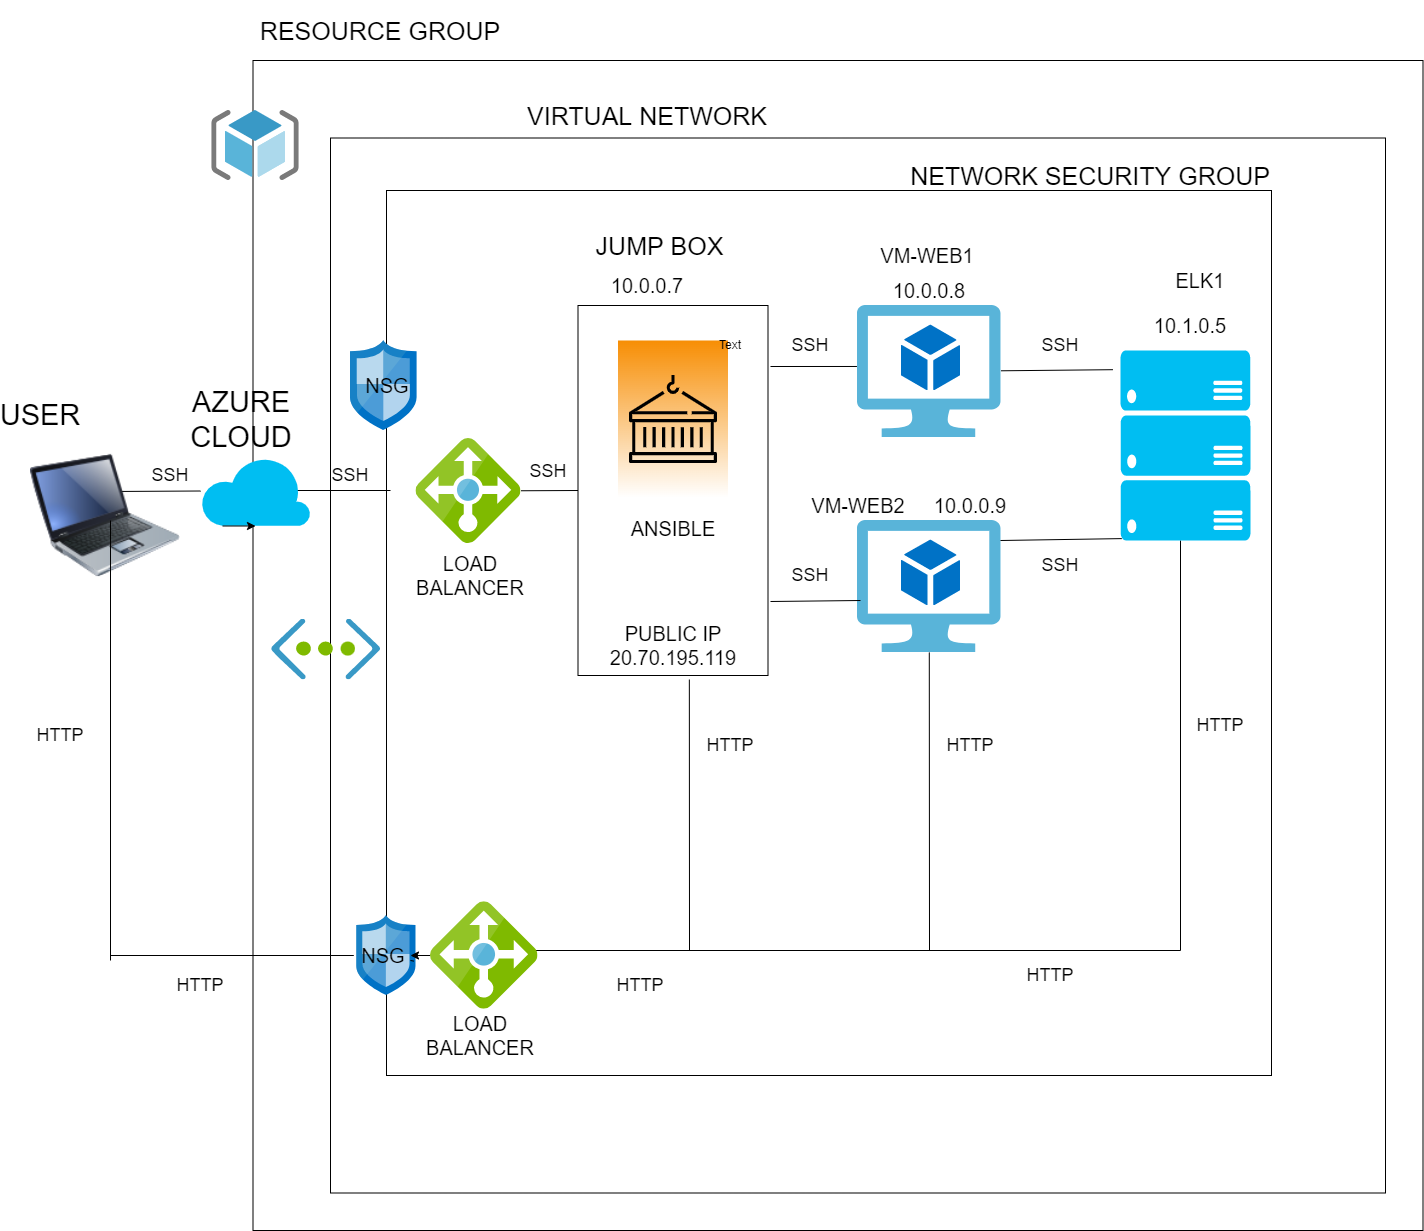

The diagram above was exported from draw.io. Its source (the exported page's mxGraphModel, read from the mxfile embedded in the PNG):
<mxGraphModel dx="2903" dy="2263" grid="1" gridSize="10" guides="1" tooltips="1" connect="1" arrows="1" fold="1" page="1" pageScale="1" pageWidth="827" pageHeight="1169" math="0" shadow="0">
  <root>
    <mxCell id="0" />
    <mxCell id="1" parent="0" />
    <mxCell id="pl66dlKqepwWdQfk60-e-98" value="vvvv" style="whiteSpace=wrap;html=1;aspect=fixed;fontStyle=7" parent="1" vertex="1">
      <mxGeometry x="222.5" y="20" width="1170" height="1170" as="geometry" />
    </mxCell>
    <mxCell id="pl66dlKqepwWdQfk60-e-99" value="" style="whiteSpace=wrap;html=1;aspect=fixed;" parent="1" vertex="1">
      <mxGeometry x="300" y="97.5" width="1055" height="1055" as="geometry" />
    </mxCell>
    <mxCell id="pl66dlKqepwWdQfk60-e-100" value="" style="whiteSpace=wrap;html=1;aspect=fixed;" parent="1" vertex="1">
      <mxGeometry x="356" y="150" width="885" height="885" as="geometry" />
    </mxCell>
    <mxCell id="pl66dlKqepwWdQfk60-e-108" value="" style="endArrow=none;html=1;rounded=0;entryX=0;entryY=0.5;entryDx=0;entryDy=0;startArrow=none;" parent="1" edge="1">
      <mxGeometry width="50" height="50" relative="1" as="geometry">
        <mxPoint x="225" y="450" as="sourcePoint" />
        <mxPoint x="360" y="450" as="targetPoint" />
      </mxGeometry>
    </mxCell>
    <mxCell id="pl66dlKqepwWdQfk60-e-110" value="" style="rounded=0;whiteSpace=wrap;html=1;" parent="1" vertex="1">
      <mxGeometry x="547.5" y="265" width="190" height="370" as="geometry" />
    </mxCell>
    <mxCell id="pl66dlKqepwWdQfk60-e-113" value="" style="sketch=0;points=[[0,0,0],[0.25,0,0],[0.5,0,0],[0.75,0,0],[1,0,0],[0,1,0],[0.25,1,0],[0.5,1,0],[0.75,1,0],[1,1,0],[0,0.25,0],[0,0.5,0],[0,0.75,0],[1,0.25,0],[1,0.5,0],[1,0.75,0]];outlineConnect=0;fontColor=default;gradientColor=#F78E04;gradientDirection=north;fillColor=default;strokeColor=default;dashed=0;verticalLabelPosition=bottom;verticalAlign=top;align=center;html=1;fontSize=12;fontStyle=0;aspect=fixed;shape=mxgraph.aws4.resourceIcon;resIcon=mxgraph.aws4.containers;fontFamily=Helvetica;" parent="1" vertex="1">
      <mxGeometry x="587.5" y="300" width="110" height="157.14" as="geometry" />
    </mxCell>
    <mxCell id="pl66dlKqepwWdQfk60-e-123" value="" style="endArrow=none;html=1;rounded=0;" parent="1" edge="1">
      <mxGeometry width="50" height="50" relative="1" as="geometry">
        <mxPoint x="440" y="910" as="sourcePoint" />
        <mxPoint x="1150" y="500" as="targetPoint" />
        <Array as="points">
          <mxPoint x="1150" y="910" />
        </Array>
      </mxGeometry>
    </mxCell>
    <mxCell id="Oz3khlqavWeatATc_8xT-5" value="" style="sketch=0;aspect=fixed;html=1;points=[];align=center;image;fontSize=12;image=img/lib/mscae/Virtual_Network.svg;" vertex="1" parent="1">
      <mxGeometry x="241.25" y="578.5" width="108.75" height="60.9" as="geometry" />
    </mxCell>
    <mxCell id="Oz3khlqavWeatATc_8xT-6" value="" style="sketch=0;aspect=fixed;html=1;points=[];align=center;image;fontSize=12;image=img/lib/mscae/Network_Security_Groups_Classic.svg;" vertex="1" parent="1">
      <mxGeometry x="320" y="300" width="66.6" height="90" as="geometry" />
    </mxCell>
    <mxCell id="Oz3khlqavWeatATc_8xT-7" value="" style="sketch=0;aspect=fixed;html=1;points=[];align=center;image;fontSize=12;image=img/lib/mscae/Network_Security_Groups_Classic.svg;" vertex="1" parent="1">
      <mxGeometry x="326.29" y="875" width="59.2" height="80" as="geometry" />
    </mxCell>
    <mxCell id="Oz3khlqavWeatATc_8xT-8" value="" style="sketch=0;aspect=fixed;html=1;points=[];align=center;image;fontSize=12;image=img/lib/mscae/Load_Balancer_feature.svg;" vertex="1" parent="1">
      <mxGeometry x="385.49" y="398" width="105" height="105" as="geometry" />
    </mxCell>
    <mxCell id="Oz3khlqavWeatATc_8xT-73" value="" style="edgeStyle=orthogonalEdgeStyle;rounded=0;orthogonalLoop=1;jettySize=auto;html=1;" edge="1" parent="1" source="Oz3khlqavWeatATc_8xT-9" target="Oz3khlqavWeatATc_8xT-7">
      <mxGeometry relative="1" as="geometry" />
    </mxCell>
    <mxCell id="Oz3khlqavWeatATc_8xT-9" value="" style="sketch=0;aspect=fixed;html=1;points=[];align=center;image;fontSize=12;image=img/lib/mscae/Load_Balancer_feature.svg;" vertex="1" parent="1">
      <mxGeometry x="400" y="861.25" width="107.5" height="107.5" as="geometry" />
    </mxCell>
    <mxCell id="Oz3khlqavWeatATc_8xT-10" value="" style="verticalLabelPosition=bottom;html=1;verticalAlign=top;align=center;strokeColor=none;fillColor=#00BEF2;shape=mxgraph.azure.cloud;" vertex="1" parent="1">
      <mxGeometry x="170" y="415.5" width="110" height="70" as="geometry" />
    </mxCell>
    <mxCell id="Oz3khlqavWeatATc_8xT-11" value="" style="endArrow=none;html=1;rounded=0;entryX=0;entryY=0.5;entryDx=0;entryDy=0;" edge="1" parent="1" target="Oz3khlqavWeatATc_8xT-10">
      <mxGeometry width="50" height="50" relative="1" as="geometry">
        <mxPoint x="80" y="451" as="sourcePoint" />
        <mxPoint x="360" y="450" as="targetPoint" />
      </mxGeometry>
    </mxCell>
    <mxCell id="Oz3khlqavWeatATc_8xT-13" value="" style="sketch=0;aspect=fixed;html=1;points=[];align=center;image;fontSize=12;image=img/lib/mscae/ResourceGroup.svg;" vertex="1" parent="1">
      <mxGeometry x="181.25" y="70" width="87.5" height="70" as="geometry" />
    </mxCell>
    <mxCell id="Oz3khlqavWeatATc_8xT-27" value="" style="image;html=1;image=img/lib/clip_art/computers/Laptop_128x128.png" vertex="1" parent="1">
      <mxGeometry y="390" width="150" height="170" as="geometry" />
    </mxCell>
    <mxCell id="Oz3khlqavWeatATc_8xT-28" value="" style="endArrow=none;html=1;rounded=0;startArrow=none;" edge="1" parent="1" source="Oz3khlqavWeatATc_8xT-84">
      <mxGeometry width="50" height="50" relative="1" as="geometry">
        <mxPoint x="80" y="915" as="sourcePoint" />
        <mxPoint x="380" y="920" as="targetPoint" />
      </mxGeometry>
    </mxCell>
    <mxCell id="Oz3khlqavWeatATc_8xT-29" value="" style="endArrow=none;html=1;rounded=0;" edge="1" parent="1">
      <mxGeometry width="50" height="50" relative="1" as="geometry">
        <mxPoint x="80" y="920" as="sourcePoint" />
        <mxPoint x="80" y="480" as="targetPoint" />
      </mxGeometry>
    </mxCell>
    <mxCell id="Oz3khlqavWeatATc_8xT-30" value="" style="endArrow=none;html=1;rounded=0;entryX=0.586;entryY=1.011;entryDx=0;entryDy=0;entryPerimeter=0;" edge="1" parent="1" target="pl66dlKqepwWdQfk60-e-110">
      <mxGeometry width="50" height="50" relative="1" as="geometry">
        <mxPoint x="659" y="910" as="sourcePoint" />
        <mxPoint x="750" y="640" as="targetPoint" />
      </mxGeometry>
    </mxCell>
    <mxCell id="Oz3khlqavWeatATc_8xT-31" value="" style="endArrow=none;html=1;rounded=0;" edge="1" parent="1" target="Oz3khlqavWeatATc_8xT-47">
      <mxGeometry width="50" height="50" relative="1" as="geometry">
        <mxPoint x="899" y="910" as="sourcePoint" />
        <mxPoint x="898.7010869565215" y="635" as="targetPoint" />
      </mxGeometry>
    </mxCell>
    <mxCell id="Oz3khlqavWeatATc_8xT-46" value="" style="sketch=0;aspect=fixed;html=1;points=[];align=center;image;fontSize=12;image=img/lib/mscae/Virtual_Machine_2.svg;" vertex="1" parent="1">
      <mxGeometry x="827" y="265" width="143.48" height="132" as="geometry" />
    </mxCell>
    <mxCell id="Oz3khlqavWeatATc_8xT-47" value="" style="sketch=0;aspect=fixed;html=1;points=[];align=center;image;fontSize=12;image=img/lib/mscae/Virtual_Machine_2.svg;" vertex="1" parent="1">
      <mxGeometry x="827" y="480" width="143.48" height="132" as="geometry" />
    </mxCell>
    <mxCell id="Oz3khlqavWeatATc_8xT-48" value="" style="verticalLabelPosition=bottom;html=1;verticalAlign=top;align=center;strokeColor=none;fillColor=#00BEF2;shape=mxgraph.azure.server_rack;" vertex="1" parent="1">
      <mxGeometry x="1090" y="310" width="130" height="190" as="geometry" />
    </mxCell>
    <mxCell id="Oz3khlqavWeatATc_8xT-51" value="" style="endArrow=none;html=1;rounded=0;entryX=-0.004;entryY=0.462;entryDx=0;entryDy=0;entryPerimeter=0;" edge="1" parent="1" target="Oz3khlqavWeatATc_8xT-46">
      <mxGeometry width="50" height="50" relative="1" as="geometry">
        <mxPoint x="740" y="326" as="sourcePoint" />
        <mxPoint x="750" y="500" as="targetPoint" />
      </mxGeometry>
    </mxCell>
    <mxCell id="Oz3khlqavWeatATc_8xT-52" value="" style="endArrow=none;html=1;rounded=0;" edge="1" parent="1">
      <mxGeometry width="50" height="50" relative="1" as="geometry">
        <mxPoint x="740" y="561" as="sourcePoint" />
        <mxPoint x="830" y="560" as="targetPoint" />
      </mxGeometry>
    </mxCell>
    <mxCell id="Oz3khlqavWeatATc_8xT-55" value="" style="endArrow=none;html=1;rounded=0;entryX=0;entryY=0.5;entryDx=0;entryDy=0;" edge="1" parent="1" source="Oz3khlqavWeatATc_8xT-8" target="pl66dlKqepwWdQfk60-e-110">
      <mxGeometry width="50" height="50" relative="1" as="geometry">
        <mxPoint x="700" y="550" as="sourcePoint" />
        <mxPoint x="750" y="500" as="targetPoint" />
      </mxGeometry>
    </mxCell>
    <mxCell id="Oz3khlqavWeatATc_8xT-56" style="edgeStyle=orthogonalEdgeStyle;rounded=0;orthogonalLoop=1;jettySize=auto;html=1;exitX=0.2;exitY=1;exitDx=0;exitDy=0;exitPerimeter=0;entryX=0.5;entryY=1;entryDx=0;entryDy=0;entryPerimeter=0;" edge="1" parent="1" source="Oz3khlqavWeatATc_8xT-10" target="Oz3khlqavWeatATc_8xT-10">
      <mxGeometry relative="1" as="geometry" />
    </mxCell>
    <mxCell id="Oz3khlqavWeatATc_8xT-57" value="" style="endArrow=none;html=1;rounded=0;entryX=-0.058;entryY=0.101;entryDx=0;entryDy=0;entryPerimeter=0;" edge="1" parent="1" source="Oz3khlqavWeatATc_8xT-46" target="Oz3khlqavWeatATc_8xT-48">
      <mxGeometry width="50" height="50" relative="1" as="geometry">
        <mxPoint x="700" y="550" as="sourcePoint" />
        <mxPoint x="750" y="500" as="targetPoint" />
      </mxGeometry>
    </mxCell>
    <mxCell id="Oz3khlqavWeatATc_8xT-58" value="" style="endArrow=none;html=1;rounded=0;entryX=0.01;entryY=0.99;entryDx=0;entryDy=0;entryPerimeter=0;" edge="1" parent="1" target="Oz3khlqavWeatATc_8xT-48">
      <mxGeometry width="50" height="50" relative="1" as="geometry">
        <mxPoint x="970" y="500" as="sourcePoint" />
        <mxPoint x="750" y="500" as="targetPoint" />
      </mxGeometry>
    </mxCell>
    <mxCell id="Oz3khlqavWeatATc_8xT-74" value="Text" style="text;html=1;strokeColor=none;fillColor=none;align=center;verticalAlign=middle;whiteSpace=wrap;rounded=0;" vertex="1" parent="1">
      <mxGeometry x="670" y="290" width="60" height="30" as="geometry" />
    </mxCell>
    <mxCell id="Oz3khlqavWeatATc_8xT-75" value="RESOURCE GROUP" style="text;html=1;strokeColor=none;fillColor=none;align=center;verticalAlign=middle;whiteSpace=wrap;rounded=0;fontSize=25;" vertex="1" parent="1">
      <mxGeometry x="160" y="-40" width="380" height="60" as="geometry" />
    </mxCell>
    <mxCell id="Oz3khlqavWeatATc_8xT-77" value="USER" style="text;html=1;strokeColor=none;fillColor=none;align=center;verticalAlign=middle;whiteSpace=wrap;rounded=0;fontSize=29;" vertex="1" parent="1">
      <mxGeometry x="-20" y="360" width="60" height="30" as="geometry" />
    </mxCell>
    <mxCell id="Oz3khlqavWeatATc_8xT-78" value="AZURE&lt;br&gt;CLOUD" style="text;html=1;strokeColor=none;fillColor=none;align=center;verticalAlign=middle;whiteSpace=wrap;rounded=0;fontSize=29;" vertex="1" parent="1">
      <mxGeometry x="181.25" y="363.57" width="60" height="30" as="geometry" />
    </mxCell>
    <mxCell id="Oz3khlqavWeatATc_8xT-80" value="VIRTUAL NETWORK" style="text;html=1;strokeColor=none;fillColor=none;align=center;verticalAlign=middle;whiteSpace=wrap;rounded=0;fontSize=25;" vertex="1" parent="1">
      <mxGeometry x="386.6" y="60" width="460" height="30" as="geometry" />
    </mxCell>
    <mxCell id="Oz3khlqavWeatATc_8xT-81" value="NETWORK SECURITY GROUP" style="text;html=1;strokeColor=none;fillColor=none;align=center;verticalAlign=middle;whiteSpace=wrap;rounded=0;fontSize=25;" vertex="1" parent="1">
      <mxGeometry x="810" y="120" width="500" height="30" as="geometry" />
    </mxCell>
    <mxCell id="Oz3khlqavWeatATc_8xT-82" value="LOAD BALANCER" style="text;html=1;strokeColor=none;fillColor=none;align=center;verticalAlign=middle;whiteSpace=wrap;rounded=0;fontSize=20;" vertex="1" parent="1">
      <mxGeometry x="400" y="520" width="80" height="30" as="geometry" />
    </mxCell>
    <mxCell id="Oz3khlqavWeatATc_8xT-83" value="LOAD BALANCER" style="text;html=1;strokeColor=none;fillColor=none;align=center;verticalAlign=middle;whiteSpace=wrap;rounded=0;fontSize=20;" vertex="1" parent="1">
      <mxGeometry x="410.49" y="980" width="80" height="30" as="geometry" />
    </mxCell>
    <mxCell id="Oz3khlqavWeatATc_8xT-84" value="NSG" style="text;html=1;strokeColor=none;fillColor=none;align=center;verticalAlign=middle;whiteSpace=wrap;rounded=0;fontSize=20;" vertex="1" parent="1">
      <mxGeometry x="323.3" y="900" width="60" height="30" as="geometry" />
    </mxCell>
    <mxCell id="Oz3khlqavWeatATc_8xT-85" value="" style="endArrow=none;html=1;rounded=0;" edge="1" parent="1" target="Oz3khlqavWeatATc_8xT-84">
      <mxGeometry width="50" height="50" relative="1" as="geometry">
        <mxPoint x="80" y="915" as="sourcePoint" />
        <mxPoint x="380" y="920" as="targetPoint" />
      </mxGeometry>
    </mxCell>
    <mxCell id="Oz3khlqavWeatATc_8xT-86" value="NSG" style="text;html=1;strokeColor=none;fillColor=none;align=center;verticalAlign=middle;whiteSpace=wrap;rounded=0;fontSize=20;" vertex="1" parent="1">
      <mxGeometry x="326.6" y="330" width="60" height="30" as="geometry" />
    </mxCell>
    <mxCell id="Oz3khlqavWeatATc_8xT-87" value="JUMP BOX" style="text;html=1;strokeColor=none;fillColor=none;align=center;verticalAlign=middle;whiteSpace=wrap;rounded=0;fontSize=25;" vertex="1" parent="1">
      <mxGeometry x="547.5" y="190" width="162.5" height="30" as="geometry" />
    </mxCell>
    <mxCell id="Oz3khlqavWeatATc_8xT-88" value="ANSIBLE" style="text;html=1;strokeColor=none;fillColor=none;align=center;verticalAlign=middle;whiteSpace=wrap;rounded=0;fontSize=20;" vertex="1" parent="1">
      <mxGeometry x="593.75" y="473" width="97.5" height="30" as="geometry" />
    </mxCell>
    <mxCell id="Oz3khlqavWeatATc_8xT-90" value="VM-WEB1" style="text;html=1;strokeColor=none;fillColor=none;align=center;verticalAlign=middle;whiteSpace=wrap;rounded=0;fontSize=20;" vertex="1" parent="1">
      <mxGeometry x="846.6" y="200" width="100" height="30" as="geometry" />
    </mxCell>
    <mxCell id="Oz3khlqavWeatATc_8xT-91" value="VM-WEB2" style="text;html=1;strokeColor=none;fillColor=none;align=center;verticalAlign=middle;whiteSpace=wrap;rounded=0;fontSize=20;" vertex="1" parent="1">
      <mxGeometry x="762.5" y="450" width="130" height="30" as="geometry" />
    </mxCell>
    <mxCell id="Oz3khlqavWeatATc_8xT-92" value="ELK1" style="text;html=1;strokeColor=none;fillColor=none;align=center;verticalAlign=middle;whiteSpace=wrap;rounded=0;fontSize=20;" vertex="1" parent="1">
      <mxGeometry x="1140" y="220" width="60" height="40" as="geometry" />
    </mxCell>
    <mxCell id="Oz3khlqavWeatATc_8xT-94" value="10.0.0.7" style="text;html=1;strokeColor=none;fillColor=none;align=center;verticalAlign=middle;whiteSpace=wrap;rounded=0;fontSize=20;" vertex="1" parent="1">
      <mxGeometry x="586.6" y="230" width="60" height="30" as="geometry" />
    </mxCell>
    <mxCell id="Oz3khlqavWeatATc_8xT-95" value="10.0.0.8" style="text;html=1;strokeColor=none;fillColor=none;align=center;verticalAlign=middle;whiteSpace=wrap;rounded=0;fontSize=20;" vertex="1" parent="1">
      <mxGeometry x="868.74" y="235" width="60" height="30" as="geometry" />
    </mxCell>
    <mxCell id="Oz3khlqavWeatATc_8xT-97" value="10.0.0.9" style="text;html=1;strokeColor=none;fillColor=none;align=center;verticalAlign=middle;whiteSpace=wrap;rounded=0;fontSize=20;" vertex="1" parent="1">
      <mxGeometry x="910.48" y="450" width="60" height="30" as="geometry" />
    </mxCell>
    <mxCell id="Oz3khlqavWeatATc_8xT-98" value="10.1.0.5" style="text;html=1;strokeColor=none;fillColor=none;align=center;verticalAlign=middle;whiteSpace=wrap;rounded=0;fontSize=20;" vertex="1" parent="1">
      <mxGeometry x="1130" y="270" width="60" height="30" as="geometry" />
    </mxCell>
    <mxCell id="Oz3khlqavWeatATc_8xT-99" value="SSH" style="text;html=1;strokeColor=none;fillColor=none;align=center;verticalAlign=middle;whiteSpace=wrap;rounded=0;fontSize=18;" vertex="1" parent="1">
      <mxGeometry x="110" y="420" width="60" height="30" as="geometry" />
    </mxCell>
    <mxCell id="Oz3khlqavWeatATc_8xT-100" value="SSH" style="text;html=1;strokeColor=none;fillColor=none;align=center;verticalAlign=middle;whiteSpace=wrap;rounded=0;fontSize=18;" vertex="1" parent="1">
      <mxGeometry x="290" y="420" width="60" height="30" as="geometry" />
    </mxCell>
    <mxCell id="Oz3khlqavWeatATc_8xT-101" value="SSH" style="text;html=1;strokeColor=none;fillColor=none;align=center;verticalAlign=middle;whiteSpace=wrap;rounded=0;fontSize=18;" vertex="1" parent="1">
      <mxGeometry x="487.5" y="415.5" width="60" height="30" as="geometry" />
    </mxCell>
    <mxCell id="Oz3khlqavWeatATc_8xT-102" value="SSH" style="text;html=1;strokeColor=none;fillColor=none;align=center;verticalAlign=middle;whiteSpace=wrap;rounded=0;fontSize=18;" vertex="1" parent="1">
      <mxGeometry x="750" y="290" width="60" height="30" as="geometry" />
    </mxCell>
    <mxCell id="Oz3khlqavWeatATc_8xT-103" value="SSH" style="text;html=1;strokeColor=none;fillColor=none;align=center;verticalAlign=middle;whiteSpace=wrap;rounded=0;fontSize=18;" vertex="1" parent="1">
      <mxGeometry x="750" y="520" width="60" height="30" as="geometry" />
    </mxCell>
    <mxCell id="Oz3khlqavWeatATc_8xT-104" value="SSH" style="text;html=1;strokeColor=none;fillColor=none;align=center;verticalAlign=middle;whiteSpace=wrap;rounded=0;fontSize=18;" vertex="1" parent="1">
      <mxGeometry x="1000" y="290" width="60" height="30" as="geometry" />
    </mxCell>
    <mxCell id="Oz3khlqavWeatATc_8xT-108" value="SSH" style="text;html=1;strokeColor=none;fillColor=none;align=center;verticalAlign=middle;whiteSpace=wrap;rounded=0;fontSize=18;" vertex="1" parent="1">
      <mxGeometry x="1000" y="510" width="60" height="30" as="geometry" />
    </mxCell>
    <mxCell id="Oz3khlqavWeatATc_8xT-109" value="HTTP" style="text;html=1;strokeColor=none;fillColor=none;align=center;verticalAlign=middle;whiteSpace=wrap;rounded=0;fontSize=18;" vertex="1" parent="1">
      <mxGeometry x="990" y="920" width="60" height="30" as="geometry" />
    </mxCell>
    <mxCell id="Oz3khlqavWeatATc_8xT-110" value="HTTP" style="text;html=1;strokeColor=none;fillColor=none;align=center;verticalAlign=middle;whiteSpace=wrap;rounded=0;fontSize=18;" vertex="1" parent="1">
      <mxGeometry x="140" y="930" width="60" height="30" as="geometry" />
    </mxCell>
    <mxCell id="Oz3khlqavWeatATc_8xT-111" value="HTTP" style="text;html=1;strokeColor=none;fillColor=none;align=center;verticalAlign=middle;whiteSpace=wrap;rounded=0;fontSize=18;" vertex="1" parent="1">
      <mxGeometry x="580" y="930" width="60" height="30" as="geometry" />
    </mxCell>
    <mxCell id="Oz3khlqavWeatATc_8xT-112" value="HTTP" style="text;html=1;strokeColor=none;fillColor=none;align=center;verticalAlign=middle;whiteSpace=wrap;rounded=0;fontSize=18;" vertex="1" parent="1">
      <mxGeometry y="680" width="60" height="30" as="geometry" />
    </mxCell>
    <mxCell id="Oz3khlqavWeatATc_8xT-114" value="HTTP" style="text;html=1;strokeColor=none;fillColor=none;align=center;verticalAlign=middle;whiteSpace=wrap;rounded=0;fontSize=18;" vertex="1" parent="1">
      <mxGeometry x="1160" y="670" width="60" height="30" as="geometry" />
    </mxCell>
    <mxCell id="Oz3khlqavWeatATc_8xT-117" value="HTTP" style="text;html=1;strokeColor=none;fillColor=none;align=center;verticalAlign=middle;whiteSpace=wrap;rounded=0;fontSize=18;" vertex="1" parent="1">
      <mxGeometry x="910.48" y="690" width="60" height="30" as="geometry" />
    </mxCell>
    <mxCell id="Oz3khlqavWeatATc_8xT-118" value="HTTP" style="text;html=1;strokeColor=none;fillColor=none;align=center;verticalAlign=middle;whiteSpace=wrap;rounded=0;fontSize=18;" vertex="1" parent="1">
      <mxGeometry x="670" y="690" width="60" height="30" as="geometry" />
    </mxCell>
    <mxCell id="Oz3khlqavWeatATc_8xT-119" value="PUBLIC IP&lt;br style=&quot;font-size: 20px;&quot;&gt;20.70.195.119" style="text;html=1;strokeColor=none;fillColor=none;align=center;verticalAlign=middle;whiteSpace=wrap;rounded=0;fontSize=20;" vertex="1" parent="1">
      <mxGeometry x="557.5" y="590" width="170" height="30" as="geometry" />
    </mxCell>
  </root>
</mxGraphModel>